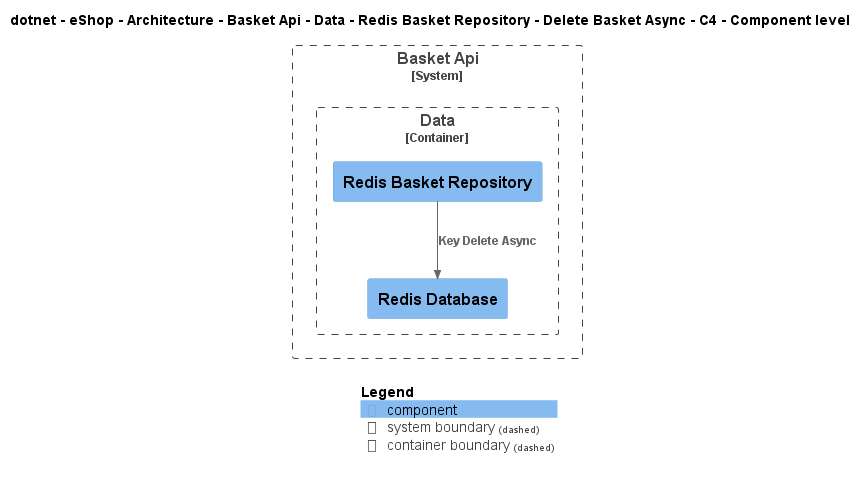

The diagram above was rendered by PlantUML. Its source (embedded in the PNG):
@startuml
!include ..\..\..\..\..\..\..\..\..\..\..\.c4s\C4_Component.puml

AddElementTag("c4interflow:lifecycle:new", $bgColor=green, $fontColor=#ffffff, $borderColor=green, $shadowing="False")
AddElementTag("c4interflow:lifecycle:changed", $bgColor=orange, $fontColor=#ffffff, $borderColor=orange, $shadowing="False")
AddElementTag("c4interflow:lifecycle:removed", $bgColor=red, $fontColor=#ffffff, $borderColor=red, $shadowing="False")

AddRelTag("c4interflow:lifecycle:new", $textColor=green, $lineColor=green)
AddRelTag("c4interflow:lifecycle:changed", $textColor=orange, $lineColor=orange)
AddRelTag("c4interflow:lifecycle:removed", $textColor=red, $lineColor=red)

SHOW_PERSON_PORTRAIT()
LAYOUT_TOP_DOWN()

skinparam linetype polyline

title dotnet - eShop - Architecture - Basket Api - Data - Redis Basket Repository - Delete Basket Async - C4 - Component level


System_Boundary(dotnet.eShop.Architecture.SoftwareSystems.BasketApi, "Basket Api") {
    
Container_Boundary(dotnet.eShop.Architecture.SoftwareSystems.BasketApi.Containers.Data, "Data") {
    Component(dotnet.eShop.Architecture.SoftwareSystems.BasketApi.Containers.Data.Components.RedisBasketRepository, "Redis Basket Repository", "", "")
    Component(dotnet.eShop.Architecture.SoftwareSystems.BasketApi.Containers.Data.Components.RedisDatabase, "Redis Database", "", "")
}
}

Rel(dotnet.eShop.Architecture.SoftwareSystems.BasketApi.Containers.Data.Components.RedisBasketRepository, dotnet.eShop.Architecture.SoftwareSystems.BasketApi.Containers.Data.Components.RedisDatabase, "Key Delete Async")


SHOW_LEGEND()
@enduml